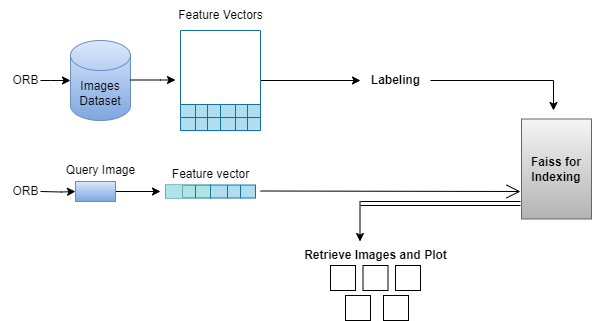

The diagram above was exported from draw.io. Its source (the exported page's mxGraphModel, read from the mxfile embedded in the PNG):
<mxGraphModel dx="794" dy="446" grid="1" gridSize="10" guides="1" tooltips="1" connect="1" arrows="1" fold="1" page="1" pageScale="1" pageWidth="850" pageHeight="1100" math="0" shadow="0">
  <root>
    <mxCell id="0" />
    <mxCell id="1" parent="0" />
    <mxCell id="P07l_e0LKIdcaJdLWCvW-1" value="Images&lt;div&gt;Dataset&lt;/div&gt;" style="shape=cylinder3;whiteSpace=wrap;html=1;boundedLbl=1;backgroundOutline=1;size=15;fillColor=#dae8fc;strokeColor=#6c8ebf;gradientColor=#7ea6e0;" parent="1" vertex="1">
      <mxGeometry x="100" y="80" width="60" height="80" as="geometry" />
    </mxCell>
    <mxCell id="P07l_e0LKIdcaJdLWCvW-5" value="" style="edgeStyle=orthogonalEdgeStyle;rounded=0;orthogonalLoop=1;jettySize=auto;html=1;" parent="1" target="P07l_e0LKIdcaJdLWCvW-1" edge="1">
      <mxGeometry relative="1" as="geometry">
        <mxPoint x="70" y="120" as="sourcePoint" />
        <Array as="points">
          <mxPoint x="80" y="120" />
          <mxPoint x="80" y="120" />
        </Array>
      </mxGeometry>
    </mxCell>
    <mxCell id="P07l_e0LKIdcaJdLWCvW-2" value="ORB" style="text;html=1;align=center;verticalAlign=middle;resizable=0;points=[];autosize=1;strokeColor=none;fillColor=none;" parent="1" vertex="1">
      <mxGeometry x="30" y="105" width="50" height="30" as="geometry" />
    </mxCell>
    <mxCell id="P07l_e0LKIdcaJdLWCvW-3" value="" style="endArrow=classic;html=1;rounded=0;" parent="1" edge="1">
      <mxGeometry relative="1" as="geometry">
        <mxPoint x="160" y="119.5" as="sourcePoint" />
        <mxPoint x="205" y="119.5" as="targetPoint" />
        <Array as="points">
          <mxPoint x="190" y="119.5" />
        </Array>
      </mxGeometry>
    </mxCell>
    <mxCell id="P07l_e0LKIdcaJdLWCvW-74" value="" style="edgeStyle=orthogonalEdgeStyle;rounded=0;orthogonalLoop=1;jettySize=auto;html=1;entryX=0;entryY=0.5;entryDx=0;entryDy=0;entryPerimeter=0;" parent="1" source="P07l_e0LKIdcaJdLWCvW-7" target="P07l_e0LKIdcaJdLWCvW-81" edge="1">
      <mxGeometry relative="1" as="geometry">
        <mxPoint x="340" y="120" as="targetPoint" />
      </mxGeometry>
    </mxCell>
    <mxCell id="P07l_e0LKIdcaJdLWCvW-7" value="" style="swimlane;startSize=0;fillColor=#b1ddf0;strokeColor=#10739e;" parent="1" vertex="1">
      <mxGeometry x="210" y="70" width="80" height="100" as="geometry">
        <mxRectangle x="210" y="70" width="50" height="40" as="alternateBounds" />
      </mxGeometry>
    </mxCell>
    <mxCell id="P07l_e0LKIdcaJdLWCvW-177" value="" style="shape=table;startSize=0;container=1;collapsible=0;childLayout=tableLayout;fontSize=16;fillColor=#b1ddf0;strokeColor=#10739e;" parent="P07l_e0LKIdcaJdLWCvW-7" vertex="1">
      <mxGeometry y="87" width="40" height="13" as="geometry" />
    </mxCell>
    <mxCell id="P07l_e0LKIdcaJdLWCvW-178" value="" style="shape=tableRow;horizontal=0;startSize=0;swimlaneHead=0;swimlaneBody=0;strokeColor=inherit;top=0;left=0;bottom=0;right=0;collapsible=0;dropTarget=0;fillColor=none;points=[[0,0.5],[1,0.5]];portConstraint=eastwest;fontSize=16;" parent="P07l_e0LKIdcaJdLWCvW-177" vertex="1">
      <mxGeometry width="40" height="13" as="geometry" />
    </mxCell>
    <mxCell id="P07l_e0LKIdcaJdLWCvW-179" value="" style="shape=partialRectangle;html=1;whiteSpace=wrap;connectable=0;strokeColor=inherit;overflow=hidden;fillColor=none;top=0;left=0;bottom=0;right=0;pointerEvents=1;fontSize=16;" parent="P07l_e0LKIdcaJdLWCvW-178" vertex="1">
      <mxGeometry width="15" height="13" as="geometry">
        <mxRectangle width="15" height="13" as="alternateBounds" />
      </mxGeometry>
    </mxCell>
    <mxCell id="P07l_e0LKIdcaJdLWCvW-180" value="" style="shape=partialRectangle;html=1;whiteSpace=wrap;connectable=0;strokeColor=inherit;overflow=hidden;fillColor=none;top=0;left=0;bottom=0;right=0;pointerEvents=1;fontSize=16;" parent="P07l_e0LKIdcaJdLWCvW-178" vertex="1">
      <mxGeometry x="15" width="12" height="13" as="geometry">
        <mxRectangle width="12" height="13" as="alternateBounds" />
      </mxGeometry>
    </mxCell>
    <mxCell id="P07l_e0LKIdcaJdLWCvW-181" value="" style="shape=partialRectangle;html=1;whiteSpace=wrap;connectable=0;strokeColor=inherit;overflow=hidden;fillColor=none;top=0;left=0;bottom=0;right=0;pointerEvents=1;fontSize=16;" parent="P07l_e0LKIdcaJdLWCvW-178" vertex="1">
      <mxGeometry x="27" width="13" height="13" as="geometry">
        <mxRectangle width="13" height="13" as="alternateBounds" />
      </mxGeometry>
    </mxCell>
    <mxCell id="P07l_e0LKIdcaJdLWCvW-162" value="" style="shape=table;startSize=0;container=1;collapsible=0;childLayout=tableLayout;fontSize=16;fillColor=#b1ddf0;strokeColor=#10739e;" parent="P07l_e0LKIdcaJdLWCvW-7" vertex="1">
      <mxGeometry x="40" y="87" width="40" height="13" as="geometry" />
    </mxCell>
    <mxCell id="P07l_e0LKIdcaJdLWCvW-163" value="" style="shape=tableRow;horizontal=0;startSize=0;swimlaneHead=0;swimlaneBody=0;strokeColor=inherit;top=0;left=0;bottom=0;right=0;collapsible=0;dropTarget=0;fillColor=none;points=[[0,0.5],[1,0.5]];portConstraint=eastwest;fontSize=16;" parent="P07l_e0LKIdcaJdLWCvW-162" vertex="1">
      <mxGeometry width="40" height="13" as="geometry" />
    </mxCell>
    <mxCell id="P07l_e0LKIdcaJdLWCvW-164" value="" style="shape=partialRectangle;html=1;whiteSpace=wrap;connectable=0;strokeColor=inherit;overflow=hidden;fillColor=none;top=0;left=0;bottom=0;right=0;pointerEvents=1;fontSize=16;" parent="P07l_e0LKIdcaJdLWCvW-163" vertex="1">
      <mxGeometry width="15" height="13" as="geometry">
        <mxRectangle width="15" height="13" as="alternateBounds" />
      </mxGeometry>
    </mxCell>
    <mxCell id="P07l_e0LKIdcaJdLWCvW-165" value="" style="shape=partialRectangle;html=1;whiteSpace=wrap;connectable=0;strokeColor=inherit;overflow=hidden;fillColor=none;top=0;left=0;bottom=0;right=0;pointerEvents=1;fontSize=16;" parent="P07l_e0LKIdcaJdLWCvW-163" vertex="1">
      <mxGeometry x="15" width="12" height="13" as="geometry">
        <mxRectangle width="12" height="13" as="alternateBounds" />
      </mxGeometry>
    </mxCell>
    <mxCell id="P07l_e0LKIdcaJdLWCvW-166" value="" style="shape=partialRectangle;html=1;whiteSpace=wrap;connectable=0;strokeColor=inherit;overflow=hidden;fillColor=none;top=0;left=0;bottom=0;right=0;pointerEvents=1;fontSize=16;" parent="P07l_e0LKIdcaJdLWCvW-163" vertex="1">
      <mxGeometry x="27" width="13" height="13" as="geometry">
        <mxRectangle width="13" height="13" as="alternateBounds" />
      </mxGeometry>
    </mxCell>
    <mxCell id="P07l_e0LKIdcaJdLWCvW-182" value="" style="shape=table;startSize=0;container=1;collapsible=0;childLayout=tableLayout;fontSize=16;fillColor=#b1ddf0;strokeColor=#10739e;" parent="P07l_e0LKIdcaJdLWCvW-7" vertex="1">
      <mxGeometry y="74" width="40" height="13" as="geometry" />
    </mxCell>
    <mxCell id="P07l_e0LKIdcaJdLWCvW-183" value="" style="shape=tableRow;horizontal=0;startSize=0;swimlaneHead=0;swimlaneBody=0;strokeColor=inherit;top=0;left=0;bottom=0;right=0;collapsible=0;dropTarget=0;fillColor=none;points=[[0,0.5],[1,0.5]];portConstraint=eastwest;fontSize=16;" parent="P07l_e0LKIdcaJdLWCvW-182" vertex="1">
      <mxGeometry width="40" height="13" as="geometry" />
    </mxCell>
    <mxCell id="P07l_e0LKIdcaJdLWCvW-184" value="" style="shape=partialRectangle;html=1;whiteSpace=wrap;connectable=0;strokeColor=inherit;overflow=hidden;fillColor=none;top=0;left=0;bottom=0;right=0;pointerEvents=1;fontSize=16;" parent="P07l_e0LKIdcaJdLWCvW-183" vertex="1">
      <mxGeometry width="15" height="13" as="geometry">
        <mxRectangle width="15" height="13" as="alternateBounds" />
      </mxGeometry>
    </mxCell>
    <mxCell id="P07l_e0LKIdcaJdLWCvW-185" value="" style="shape=partialRectangle;html=1;whiteSpace=wrap;connectable=0;strokeColor=inherit;overflow=hidden;fillColor=none;top=0;left=0;bottom=0;right=0;pointerEvents=1;fontSize=16;" parent="P07l_e0LKIdcaJdLWCvW-183" vertex="1">
      <mxGeometry x="15" width="12" height="13" as="geometry">
        <mxRectangle width="12" height="13" as="alternateBounds" />
      </mxGeometry>
    </mxCell>
    <mxCell id="P07l_e0LKIdcaJdLWCvW-186" value="" style="shape=partialRectangle;html=1;whiteSpace=wrap;connectable=0;strokeColor=inherit;overflow=hidden;fillColor=none;top=0;left=0;bottom=0;right=0;pointerEvents=1;fontSize=16;" parent="P07l_e0LKIdcaJdLWCvW-183" vertex="1">
      <mxGeometry x="27" width="13" height="13" as="geometry">
        <mxRectangle width="13" height="13" as="alternateBounds" />
      </mxGeometry>
    </mxCell>
    <mxCell id="P07l_e0LKIdcaJdLWCvW-188" value="" style="shape=table;startSize=0;container=1;collapsible=0;childLayout=tableLayout;fontSize=16;fillColor=#b1ddf0;strokeColor=#10739e;" parent="P07l_e0LKIdcaJdLWCvW-7" vertex="1">
      <mxGeometry x="40" y="74" width="40" height="13" as="geometry" />
    </mxCell>
    <mxCell id="P07l_e0LKIdcaJdLWCvW-189" value="" style="shape=tableRow;horizontal=0;startSize=0;swimlaneHead=0;swimlaneBody=0;strokeColor=inherit;top=0;left=0;bottom=0;right=0;collapsible=0;dropTarget=0;fillColor=none;points=[[0,0.5],[1,0.5]];portConstraint=eastwest;fontSize=16;" parent="P07l_e0LKIdcaJdLWCvW-188" vertex="1">
      <mxGeometry width="40" height="13" as="geometry" />
    </mxCell>
    <mxCell id="P07l_e0LKIdcaJdLWCvW-190" value="" style="shape=partialRectangle;html=1;whiteSpace=wrap;connectable=0;strokeColor=inherit;overflow=hidden;fillColor=none;top=0;left=0;bottom=0;right=0;pointerEvents=1;fontSize=16;" parent="P07l_e0LKIdcaJdLWCvW-189" vertex="1">
      <mxGeometry width="15" height="13" as="geometry">
        <mxRectangle width="15" height="13" as="alternateBounds" />
      </mxGeometry>
    </mxCell>
    <mxCell id="P07l_e0LKIdcaJdLWCvW-191" value="" style="shape=partialRectangle;html=1;whiteSpace=wrap;connectable=0;strokeColor=inherit;overflow=hidden;fillColor=none;top=0;left=0;bottom=0;right=0;pointerEvents=1;fontSize=16;" parent="P07l_e0LKIdcaJdLWCvW-189" vertex="1">
      <mxGeometry x="15" width="12" height="13" as="geometry">
        <mxRectangle width="12" height="13" as="alternateBounds" />
      </mxGeometry>
    </mxCell>
    <mxCell id="P07l_e0LKIdcaJdLWCvW-192" value="" style="shape=partialRectangle;html=1;whiteSpace=wrap;connectable=0;strokeColor=inherit;overflow=hidden;fillColor=none;top=0;left=0;bottom=0;right=0;pointerEvents=1;fontSize=16;" parent="P07l_e0LKIdcaJdLWCvW-189" vertex="1">
      <mxGeometry x="27" width="13" height="13" as="geometry">
        <mxRectangle width="13" height="13" as="alternateBounds" />
      </mxGeometry>
    </mxCell>
    <mxCell id="P07l_e0LKIdcaJdLWCvW-8" value="Feature Vectors" style="text;html=1;align=center;verticalAlign=middle;resizable=0;points=[];autosize=1;strokeColor=none;fillColor=none;" parent="1" vertex="1">
      <mxGeometry x="195" y="40" width="110" height="30" as="geometry" />
    </mxCell>
    <mxCell id="P07l_e0LKIdcaJdLWCvW-81" value="&lt;b&gt;Labeling&lt;/b&gt;" style="text;html=1;align=center;verticalAlign=middle;resizable=0;points=[];autosize=1;strokeColor=none;fillColor=none;" parent="1" vertex="1">
      <mxGeometry x="390" y="105" width="70" height="30" as="geometry" />
    </mxCell>
    <mxCell id="P07l_e0LKIdcaJdLWCvW-88" value="" style="edgeStyle=orthogonalEdgeStyle;rounded=0;orthogonalLoop=1;jettySize=auto;html=1;" parent="1" target="P07l_e0LKIdcaJdLWCvW-87" edge="1">
      <mxGeometry relative="1" as="geometry">
        <mxPoint x="70" y="231" as="sourcePoint" />
      </mxGeometry>
    </mxCell>
    <mxCell id="P07l_e0LKIdcaJdLWCvW-86" value="ORB" style="text;html=1;align=center;verticalAlign=middle;resizable=0;points=[];autosize=1;strokeColor=none;fillColor=none;" parent="1" vertex="1">
      <mxGeometry x="30" y="216" width="50" height="30" as="geometry" />
    </mxCell>
    <mxCell id="P07l_e0LKIdcaJdLWCvW-130" value="" style="edgeStyle=orthogonalEdgeStyle;rounded=0;orthogonalLoop=1;jettySize=auto;html=1;" parent="1" source="P07l_e0LKIdcaJdLWCvW-87" edge="1">
      <mxGeometry relative="1" as="geometry">
        <mxPoint x="190" y="231" as="targetPoint" />
      </mxGeometry>
    </mxCell>
    <mxCell id="P07l_e0LKIdcaJdLWCvW-87" value="" style="whiteSpace=wrap;html=1;fillColor=#dae8fc;gradientColor=#7ea6e0;strokeColor=#6c8ebf;" parent="1" vertex="1">
      <mxGeometry x="105" y="221" width="40" height="20" as="geometry" />
    </mxCell>
    <mxCell id="P07l_e0LKIdcaJdLWCvW-93" value="Query Image" style="text;html=1;align=center;verticalAlign=middle;resizable=0;points=[];autosize=1;strokeColor=none;fillColor=none;" parent="1" vertex="1">
      <mxGeometry x="85" y="194.5" width="90" height="30" as="geometry" />
    </mxCell>
    <mxCell id="P07l_e0LKIdcaJdLWCvW-131" value="" style="shape=table;startSize=0;container=1;collapsible=0;childLayout=tableLayout;fontSize=16;fillColor=#b1ddf0;strokeColor=#10739e;" parent="1" vertex="1">
      <mxGeometry x="240" y="224.5" width="45" height="13" as="geometry" />
    </mxCell>
    <mxCell id="P07l_e0LKIdcaJdLWCvW-132" value="" style="shape=tableRow;horizontal=0;startSize=0;swimlaneHead=0;swimlaneBody=0;strokeColor=inherit;top=0;left=0;bottom=0;right=0;collapsible=0;dropTarget=0;fillColor=none;points=[[0,0.5],[1,0.5]];portConstraint=eastwest;fontSize=16;" parent="P07l_e0LKIdcaJdLWCvW-131" vertex="1">
      <mxGeometry width="45" height="13" as="geometry" />
    </mxCell>
    <mxCell id="P07l_e0LKIdcaJdLWCvW-133" value="" style="shape=partialRectangle;html=1;whiteSpace=wrap;connectable=0;strokeColor=inherit;overflow=hidden;fillColor=none;top=0;left=0;bottom=0;right=0;pointerEvents=1;fontSize=16;" parent="P07l_e0LKIdcaJdLWCvW-132" vertex="1">
      <mxGeometry width="17" height="13" as="geometry">
        <mxRectangle width="17" height="13" as="alternateBounds" />
      </mxGeometry>
    </mxCell>
    <mxCell id="P07l_e0LKIdcaJdLWCvW-134" value="" style="shape=partialRectangle;html=1;whiteSpace=wrap;connectable=0;strokeColor=inherit;overflow=hidden;fillColor=none;top=0;left=0;bottom=0;right=0;pointerEvents=1;fontSize=16;" parent="P07l_e0LKIdcaJdLWCvW-132" vertex="1">
      <mxGeometry x="17" width="13" height="13" as="geometry">
        <mxRectangle width="13" height="13" as="alternateBounds" />
      </mxGeometry>
    </mxCell>
    <mxCell id="P07l_e0LKIdcaJdLWCvW-135" value="" style="shape=partialRectangle;html=1;whiteSpace=wrap;connectable=0;strokeColor=inherit;overflow=hidden;fillColor=none;top=0;left=0;bottom=0;right=0;pointerEvents=1;fontSize=16;" parent="P07l_e0LKIdcaJdLWCvW-132" vertex="1">
      <mxGeometry x="30" width="15" height="13" as="geometry">
        <mxRectangle width="15" height="13" as="alternateBounds" />
      </mxGeometry>
    </mxCell>
    <mxCell id="P07l_e0LKIdcaJdLWCvW-136" value="" style="shape=table;startSize=0;container=1;collapsible=0;childLayout=tableLayout;fontSize=16;fillColor=#b0e3e6;strokeColor=#0e8088;" parent="1" vertex="1">
      <mxGeometry x="195" y="224.5" width="45" height="13" as="geometry" />
    </mxCell>
    <mxCell id="P07l_e0LKIdcaJdLWCvW-137" value="" style="shape=tableRow;horizontal=0;startSize=0;swimlaneHead=0;swimlaneBody=0;strokeColor=inherit;top=0;left=0;bottom=0;right=0;collapsible=0;dropTarget=0;fillColor=none;points=[[0,0.5],[1,0.5]];portConstraint=eastwest;fontSize=16;" parent="P07l_e0LKIdcaJdLWCvW-136" vertex="1">
      <mxGeometry width="45" height="13" as="geometry" />
    </mxCell>
    <mxCell id="P07l_e0LKIdcaJdLWCvW-138" value="" style="shape=partialRectangle;html=1;whiteSpace=wrap;connectable=0;strokeColor=#0e8088;overflow=hidden;fillColor=#b0e3e6;top=0;left=0;bottom=0;right=0;pointerEvents=1;fontSize=16;" parent="P07l_e0LKIdcaJdLWCvW-137" vertex="1">
      <mxGeometry width="17" height="13" as="geometry">
        <mxRectangle width="17" height="13" as="alternateBounds" />
      </mxGeometry>
    </mxCell>
    <mxCell id="P07l_e0LKIdcaJdLWCvW-139" value="" style="shape=partialRectangle;html=1;whiteSpace=wrap;connectable=0;strokeColor=inherit;overflow=hidden;fillColor=none;top=0;left=0;bottom=0;right=0;pointerEvents=1;fontSize=16;" parent="P07l_e0LKIdcaJdLWCvW-137" vertex="1">
      <mxGeometry x="17" width="13" height="13" as="geometry">
        <mxRectangle width="13" height="13" as="alternateBounds" />
      </mxGeometry>
    </mxCell>
    <mxCell id="P07l_e0LKIdcaJdLWCvW-140" value="" style="shape=partialRectangle;html=1;whiteSpace=wrap;connectable=0;strokeColor=inherit;overflow=hidden;fillColor=none;top=0;left=0;bottom=0;right=0;pointerEvents=1;fontSize=16;" parent="P07l_e0LKIdcaJdLWCvW-137" vertex="1">
      <mxGeometry x="30" width="15" height="13" as="geometry">
        <mxRectangle width="15" height="13" as="alternateBounds" />
      </mxGeometry>
    </mxCell>
    <mxCell id="P07l_e0LKIdcaJdLWCvW-226" value="" style="endArrow=open;endFill=1;endSize=12;html=1;rounded=0;" parent="1" edge="1">
      <mxGeometry width="160" relative="1" as="geometry">
        <mxPoint x="290" y="230.5" as="sourcePoint" />
        <mxPoint x="550" y="231" as="targetPoint" />
      </mxGeometry>
    </mxCell>
    <mxCell id="P07l_e0LKIdcaJdLWCvW-231" value="" style="shape=link;html=1;rounded=0;" parent="1" edge="1">
      <mxGeometry width="100" relative="1" as="geometry">
        <mxPoint x="390" y="243" as="sourcePoint" />
        <mxPoint x="550" y="243" as="targetPoint" />
      </mxGeometry>
    </mxCell>
    <mxCell id="P07l_e0LKIdcaJdLWCvW-232" value="" style="endArrow=classic;html=1;rounded=0;" parent="1" edge="1">
      <mxGeometry width="50" height="50" relative="1" as="geometry">
        <mxPoint x="389.5" y="241" as="sourcePoint" />
        <mxPoint x="389.5" y="281" as="targetPoint" />
      </mxGeometry>
    </mxCell>
    <mxCell id="P07l_e0LKIdcaJdLWCvW-233" value="&lt;b&gt;Retrieve Images and Plot&lt;/b&gt;" style="text;html=1;align=center;verticalAlign=middle;resizable=0;points=[];autosize=1;strokeColor=none;fillColor=none;" parent="1" vertex="1">
      <mxGeometry x="320" y="280" width="170" height="30" as="geometry" />
    </mxCell>
    <mxCell id="HOmZcHqUScZ-cDbecH7f-4" value="" style="edgeStyle=orthogonalEdgeStyle;rounded=0;orthogonalLoop=1;jettySize=auto;html=1;" parent="1" source="P07l_e0LKIdcaJdLWCvW-81" edge="1">
      <mxGeometry relative="1" as="geometry">
        <mxPoint x="583" y="150" as="targetPoint" />
        <mxPoint x="460" y="120" as="sourcePoint" />
        <Array as="points">
          <mxPoint x="583" y="120" />
        </Array>
      </mxGeometry>
    </mxCell>
    <mxCell id="P07l_e0LKIdcaJdLWCvW-83" value="&lt;b&gt;Faiss for Indexing&lt;/b&gt;" style="whiteSpace=wrap;html=1;fillColor=#f5f5f5;strokeColor=#666666;gradientColor=#b3b3b3;" parent="1" vertex="1">
      <mxGeometry x="551" y="158.5" width="70" height="100" as="geometry" />
    </mxCell>
    <mxCell id="HOmZcHqUScZ-cDbecH7f-6" value="Feature vector&lt;div&gt;&lt;br&gt;&lt;/div&gt;" style="text;html=1;align=center;verticalAlign=middle;resizable=0;points=[];autosize=1;strokeColor=none;fillColor=none;" parent="1" vertex="1">
      <mxGeometry x="190" y="201" width="100" height="40" as="geometry" />
    </mxCell>
    <mxCell id="HOmZcHqUScZ-cDbecH7f-8" value="" style="whiteSpace=wrap;html=1;aspect=fixed;" parent="1" vertex="1">
      <mxGeometry x="375" y="335" width="25" height="25" as="geometry" />
    </mxCell>
    <mxCell id="HOmZcHqUScZ-cDbecH7f-12" value="" style="whiteSpace=wrap;html=1;aspect=fixed;" parent="1" vertex="1">
      <mxGeometry x="413" y="335" width="25" height="25" as="geometry" />
    </mxCell>
    <mxCell id="HOmZcHqUScZ-cDbecH7f-13" value="" style="whiteSpace=wrap;html=1;aspect=fixed;" parent="1" vertex="1">
      <mxGeometry x="360" y="305" width="25" height="25" as="geometry" />
    </mxCell>
    <mxCell id="HOmZcHqUScZ-cDbecH7f-14" value="" style="whiteSpace=wrap;html=1;aspect=fixed;" parent="1" vertex="1">
      <mxGeometry x="392.5" y="305" width="25" height="25" as="geometry" />
    </mxCell>
    <mxCell id="HOmZcHqUScZ-cDbecH7f-15" value="" style="whiteSpace=wrap;html=1;aspect=fixed;" parent="1" vertex="1">
      <mxGeometry x="425" y="305" width="25" height="25" as="geometry" />
    </mxCell>
  </root>
</mxGraphModel>